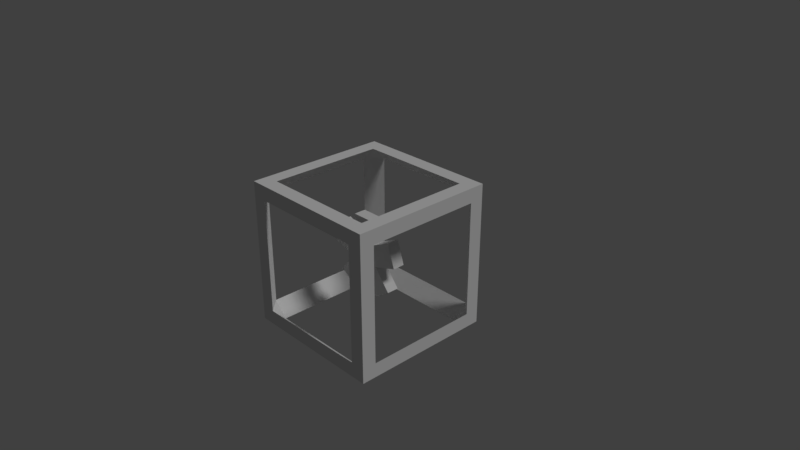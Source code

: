 # Source: chanceBox.blend  (saved by Blender 2.79.0; exported with 4.5.12 LTS)
import bpy
from mathutils import Matrix  # noqa: F401  (used for matrix-valued properties, if any)

bpy.ops.wm.read_factory_settings(use_empty=True)
scene = bpy.context.scene
scene.name = 'Scene'

# ---- collections
col_collection_1 = bpy.data.collections.new('Collection 1'); scene.collection.children.link(col_collection_1)

# ---- world
world_world = bpy.data.worlds.new('World'); scene.world = world_world
world_world.color = (0.05088, 0.05088, 0.05088)
world_world.use_sun_shadow = False
world_world.sun_shadow_jitter_overblur = 0.0
world_world.cycles.sampling_method = 'MANUAL'

# ---- cameras
cam_camera = bpy.data.cameras.new('Camera')
cam_camera.clip_end = 100.0
cam_camera.lens = 35.0
cam_camera.sensor_width = 32.0
cam_camera.sensor_height = 18.0
cam_camera.ortho_scale = 7.314
cam_camera.dof.focus_distance = 0.0
cam_camera.dof.aperture_fstop = 128.0

# ---- lights
light_lamp = bpy.data.lights.new('Lamp', 'SUN')
light_lamp.transmission_factor = 0.0
light_lamp.cutoff_distance = 30.0
light_lamp.angle = 0.1993
light_lamp.energy = 1.0
light_lamp.shadow_buffer_clip_start = 1.001
light_lamp.shadow_soft_size = 0.1
light_lamp.shadow_cascade_max_distance = 1000.0

# ---- meshes
me_cutext = bpy.data.meshes.new('CUText')
me_cutext.from_pydata([(0.4446, -0.08319, -0.3599), (0.1706, -0.08319, -0.5481), (0.001429, -0.08319, -0.2789), (-0.1725, -0.08319, -0.5481), (-0.213, -0.08319, -0.0764), (-0.5561, -0.08319, 0.02843), (-0.1653, -0.08319, 0.543), (0.1658, -0.08319, 0.543), (0.1468, -0.08319, 0.2047), (0.5542, -0.08319, 0.02843), (0.4446, 0.08319, -0.3599), (0.1706, 0.08319, -0.5481), (-0.1725, 0.08319, -0.5481), (-0.213, 0.08319, -0.0764), (-0.5561, 0.08319, 0.02843), (-0.1439, 0.08319, 0.2047), (-0.1653, 0.08319, 0.543), (0.4493, 0.08319, 0.3477), (0.5542, 0.08319, 0.02843), (0.2135, 0.08319, -0.0764), (0.001429, 0.08319, -0.2789), (-0.4441, 0.08319, -0.3599), (-0.4441, -0.08319, -0.3599), (-0.4512, 0.08319, 0.3477), (-0.4512, -0.08319, 0.3477), (-0.1439, -0.08319, 0.2047), (0.1658, 0.08319, 0.543), (0.1468, 0.08319, 0.2047), (0.4493, -0.08319, 0.3477), (0.2135, -0.08319, -0.0764)], [], [(0, 1, 11, 10), (1, 2, 20, 11), (2, 3, 12, 20), (3, 22, 21, 12), (24, 25, 15, 23), (25, 6, 16, 15), (6, 7, 26, 16), (7, 8, 27, 26), (8, 28, 17, 27), (28, 9, 18, 17), (9, 29, 19, 18), (29, 0, 10, 19), (24, 23, 14, 5), (14, 13, 4, 5), (22, 4, 13, 21), (2, 1, 0, 29), (29, 9, 28, 8), (6, 25, 8, 7), (24, 5, 4, 25), (2, 4, 22, 3), (4, 2, 29), (4, 29, 8, 25), (12, 21, 13, 20), (19, 10, 11, 20), (17, 18, 19, 27), (26, 27, 15, 16), (13, 14, 23, 15), (27, 19, 13, 15), (13, 19, 20)])
me_cutext.use_remesh_preserve_volume = False
me_cutext.use_remesh_preserve_attributes = False
me_cutext.use_mirror_vertex_groups = False
me_cutext.auto_texspace = False
me_cutext.update()
me_cube_002 = bpy.data.meshes.new('Cube.002')
me_cube_002.from_pydata([(-1.0, -0.8, -0.8), (-1.0, -0.8, 0.8), (-0.8, 1.0, -0.8), (-0.8, 1.0, 0.8), (1.0, -0.8, -0.8), (1.0, -0.8, 0.8), (1.0, 0.8, -0.8), (1.0, 0.8, 0.8), (0.8, 1.0, 0.8), (0.8, 1.0, -0.8), (0.8, -1.0, -0.8), (0.8, -1.0, 0.8), (-1.0, 0.8, 0.8), (-1.0, 0.8, -0.8), (0.8, 0.8, -1.0), (0.8, 0.8, 1.0), (-0.8, 0.8, -1.0), (-0.8, -1.0, -0.8), (-0.8, -1.0, 0.8), (-0.8, 0.8, 1.0), (-0.8, -0.8, -1.0), (-0.8, -0.8, 1.0), (0.8, -0.8, 1.0), (0.8, -0.8, -1.0), (-1.0, -1.0, 1.0), (-1.0, 1.0, 1.0), (1.0, 1.0, 1.0), (1.0, -1.0, 1.0), (-1.0, 1.0, -1.0), (-1.0, -1.0, -1.0), (1.0, 1.0, -1.0), (1.0, -1.0, -1.0)], [], [(9, 14, 6), (13, 16, 2), (12, 3, 19), (18, 1, 21), (11, 22, 5), (8, 7, 15), (7, 6, 30, 26), (6, 4, 31, 30), (5, 7, 26, 27), (4, 5, 27, 31), (3, 2, 28, 25), (2, 9, 30, 28), (8, 3, 25, 26), (9, 8, 26, 30), (0, 13, 28, 29), (1, 0, 29, 24), (12, 1, 24, 25), (13, 12, 25, 28), (17, 18, 24, 29), (11, 10, 31, 27), (10, 17, 29, 31), (18, 11, 27, 24), (21, 19, 25, 24), (19, 15, 26, 25), (15, 22, 27, 26), (22, 21, 24, 27), (16, 20, 29, 28), (14, 16, 28, 30), (23, 14, 30, 31), (20, 23, 31, 29), (10, 4, 23), (17, 20, 0), (0, 20, 16, 13), (2, 16, 14, 9), (6, 14, 23, 4), (4, 10, 11, 5), (10, 23, 20, 17), (1, 18, 17, 0), (18, 21, 22, 11), (12, 19, 21, 1), (5, 22, 15, 7), (2, 3, 12, 13), (8, 15, 19, 3), (6, 7, 8, 9)])
me_cube_002.use_remesh_preserve_volume = False
me_cube_002.use_remesh_preserve_attributes = False
me_cube_002.use_mirror_vertex_groups = False
me_cube_002.update()
me_cube_001 = bpy.data.meshes.new('Cube.001')
me_cube_001.from_pydata([], [], [])
me_cube_001.use_remesh_preserve_volume = False
me_cube_001.use_remesh_preserve_attributes = False
me_cube_001.use_mirror_vertex_groups = False
me_cube_001.update()

# ---- objects
ob_text = bpy.data.objects.new('Text', me_cutext)
ob_cube_001 = bpy.data.objects.new('Cube.001', me_cube_002)
ob_cube = bpy.data.objects.new('Cube', me_cube_001)
ob_lamp = bpy.data.objects.new('Lamp', light_lamp)
ob_camera = bpy.data.objects.new('Camera', cam_camera)

# ---- transforms, parenting, visibility, modifiers, constraints
ob_text.location = (0.0, 0.0, 0.0)
ob_text.lineart.crease_threshold = 0.0
ob_cube_001.location = (0.0, 0.0, 0.0)
ob_cube_001.lineart.crease_threshold = 0.0
ob_cube.location = (0.0, 0.0, 0.0)
ob_cube.lineart.crease_threshold = 0.0
ob_lamp.location = (4.076, 1.005, 5.904)
ob_lamp.rotation_euler = (0.6503, 0.05522, 1.866)
ob_lamp.lock_rotations_4d = False
ob_lamp.empty_display_type = 'ARROWS'
ob_lamp.color = (0.0, 0.0, 0.0, 0.0)
ob_lamp.lineart.crease_threshold = 0.0
ob_camera.location = (7.481, -6.508, 5.344)
ob_camera.rotation_euler = (1.109, 0.0, 0.8149)
ob_camera.lock_rotations_4d = False
ob_camera.empty_display_type = 'ARROWS'
ob_camera.color = (0.0, 0.0, 0.0, 0.0)
ob_camera.display_type = 'WIRE'
ob_camera.lineart.crease_threshold = 0.0

# ---- collection membership
col_collection_1.objects.link(ob_text)
col_collection_1.objects.link(ob_cube_001)
col_collection_1.objects.link(ob_cube)
col_collection_1.objects.link(ob_lamp)
col_collection_1.objects.link(ob_camera)

# ---- scene / render settings (as saved in the file)
scene.camera = ob_camera
scene.frame_start = 1; scene.frame_end = 250; scene.frame_set(1)
scene.render.engine = 'BLENDER_EEVEE_NEXT'
scene.render.resolution_percentage = 50
scene.render.dither_intensity = 0.0
scene.cycles.use_denoising = False
scene.cycles.samples = 128
scene.cycles.sampling_pattern = 'TABULATED_SOBOL'
scene.cycles.use_adaptive_sampling = False
scene.cycles.use_light_tree = False
scene.cycles.blur_glossy = 0.0
scene.cycles.sample_clamp_indirect = 0.0
scene.view_settings.view_transform = 'Standard'
bpy.context.view_layer.update()

